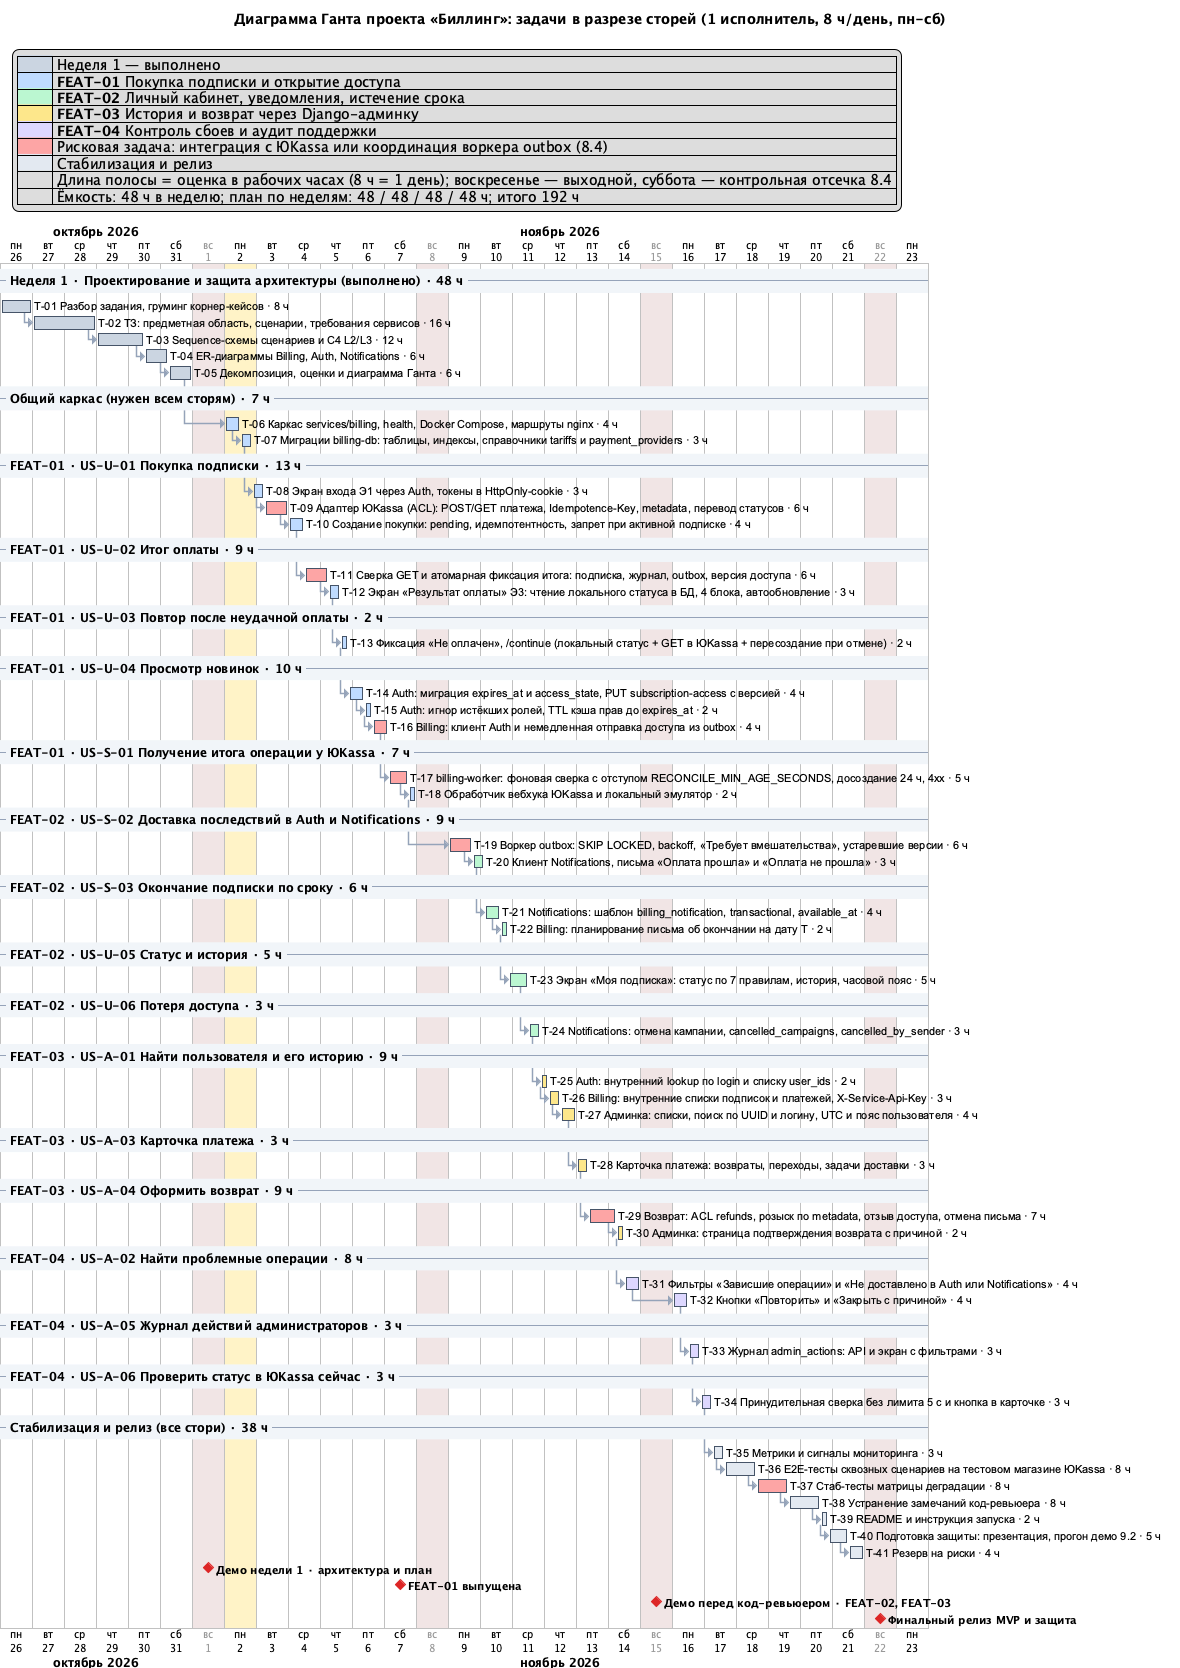

The diagram above was rendered by PlantUML. Its source (embedded in the PNG):
@startgantt 15-gantt-plan-by-stories

title Диаграмма Ганта проекта «Биллинг»: задачи в разрезе сторей (1 исполнитель, 8 ч/день, пн-сб)

<style>
ganttDiagram {
  task {
    FontName Arial
    FontSize 11
    LineColor #475569
  }
  separator {
    FontSize 12
    FontStyle bold
    LineColor #94A3B8
    BackGroundColor #F1F5F9
  }
  milestone {
    FontStyle bold
    BackGroundColor #DC2626
    LineColor #DC2626
  }
  arrow {
    LineColor #94A3B8
  }
}
</style>

language ru
Project starts 2026-10-26
printscale daily zoom 2
sunday are closed
today is 2026-11-02 and is colored in #FEF3C7

legend top left
  |<back:#CBD5E1>        </back>| Неделя 1 — выполнено |
  |<back:#BFDBFE>        </back>| **FEAT-01** Покупка подписки и открытие доступа |
  |<back:#BBF7D0>        </back>| **FEAT-02** Личный кабинет, уведомления, истечение срока |
  |<back:#FDE68A>        </back>| **FEAT-03** История и возврат через Django-админку |
  |<back:#DDD6FE>        </back>| **FEAT-04** Контроль сбоев и аудит поддержки |
  |<back:#FCA5A5>        </back>| Рисковая задача: интеграция с ЮKassa или координация воркера outbox (8.4) |
  |<back:#E2E8F0>        </back>| Стабилизация и релиз |
  | | Длина полосы = оценка в рабочих часах (8 ч = 1 день); воскресенье — выходной, суббота — контрольная отсечка 8.4 |
  | | Ёмкость: 48 ч в неделю; план по неделям: 48 / 48 / 48 / 48 ч; итого 192 ч |
endlegend

-- Неделя 1 · Проектирование и защита архитектуры (выполнено) · 48 ч --
[T-01 Разбор задания, груминг корнер-кейсов · 8 ч] as [T-01] requires 24 hours
[T-01] is colored in #CBD5E1/#475569
[T-01] is 100% completed
[T-02 ТЗ: предметная область, сценарии, требования сервисов · 16 ч] as [T-02] requires 48 hours
[T-02] is colored in #CBD5E1/#475569
[T-02] is 100% completed
[T-03 Sequence-схемы сценариев и C4 L2/L3 · 12 ч] as [T-03] requires 36 hours
[T-03] is colored in #CBD5E1/#475569
[T-03] is 100% completed
[T-04 ER-диаграммы Billing, Auth, Notifications · 6 ч] as [T-04] requires 18 hours
[T-04] is colored in #CBD5E1/#475569
[T-04] is 100% completed
[T-05 Декомпозиция, оценки и диаграмма Ганта · 6 ч] as [T-05] requires 18 hours
[T-05] is colored in #CBD5E1/#475569
[T-05] is 100% completed

-- Общий каркас (нужен всем сторям) · 7 ч --
[T-06 Каркас services/billing, health, Docker Compose, маршруты nginx · 4 ч] as [T-06] requires 12 hours
[T-06] is colored in #BFDBFE/#475569
[T-07 Миграции billing-db: таблицы, индексы, справочники tariffs и payment_providers · 3 ч] as [T-07] requires 9 hours
[T-07] is colored in #BFDBFE/#475569

-- FEAT-01 · US-U-01 Покупка подписки · 13 ч --
[T-08 Экран входа Э1 через Auth, токены в HttpOnly-cookie · 3 ч] as [T-08] requires 9 hours
[T-08] is colored in #BFDBFE/#475569
[T-09 Адаптер ЮKassa (ACL): POST/GET платежа, Idempotence-Key, metadata, перевод статусов · 6 ч] as [T-09] requires 18 hours
[T-09] is colored in #FCA5A5/#475569
[T-10 Создание покупки: pending, идемпотентность, запрет при активной подписке · 4 ч] as [T-10] requires 12 hours
[T-10] is colored in #BFDBFE/#475569

-- FEAT-01 · US-U-02 Итог оплаты · 9 ч --
[T-11 Сверка GET и атомарная фиксация итога: подписка, журнал, outbox, версия доступа · 6 ч] as [T-11] requires 18 hours
[T-11] is colored in #FCA5A5/#475569
[T-12 Экран «Результат оплаты» Э3: чтение локального статуса в БД, 4 блока, автообновление · 3 ч] as [T-12] requires 9 hours
[T-12] is colored in #BFDBFE/#475569

-- FEAT-01 · US-U-03 Повтор после неудачной оплаты · 2 ч --
[T-13 Фиксация «Не оплачен», /continue (локальный статус + GET в ЮKassa + пересоздание при отмене) · 2 ч] as [T-13] requires 6 hours
[T-13] is colored in #BFDBFE/#475569

-- FEAT-01 · US-U-04 Просмотр новинок · 10 ч --
[T-14 Auth: миграция expires_at и access_state, PUT subscription-access с версией · 4 ч] as [T-14] requires 12 hours
[T-14] is colored in #BFDBFE/#475569
[T-15 Auth: игнор истёкших ролей, TTL кэша прав до expires_at · 2 ч] as [T-15] requires 6 hours
[T-15] is colored in #BFDBFE/#475569
[T-16 Billing: клиент Auth и немедленная отправка доступа из outbox · 4 ч] as [T-16] requires 12 hours
[T-16] is colored in #FCA5A5/#475569

-- FEAT-01 · US-S-01 Получение итога операции у ЮKassa · 7 ч --
[T-17 billing-worker: фоновая сверка с отступом RECONCILE_MIN_AGE_SECONDS, досоздание 24 ч, 4xx · 5 ч] as [T-17] requires 15 hours
[T-17] is colored in #FCA5A5/#475569
[T-18 Обработчик вебхука ЮKassa и локальный эмулятор · 2 ч] as [T-18] requires 6 hours
[T-18] is colored in #BFDBFE/#475569

-- FEAT-02 · US-S-02 Доставка последствий в Auth и Notifications · 9 ч --
[T-19 Воркер outbox: SKIP LOCKED, backoff, «Требует вмешательства», устаревшие версии · 6 ч] as [T-19] requires 18 hours
[T-19] is colored in #FCA5A5/#475569
[T-20 Клиент Notifications, письма «Оплата прошла» и «Оплата не прошла» · 3 ч] as [T-20] requires 9 hours
[T-20] is colored in #BBF7D0/#475569

-- FEAT-02 · US-S-03 Окончание подписки по сроку · 6 ч --
[T-21 Notifications: шаблон billing_notification, transactional, available_at · 4 ч] as [T-21] requires 12 hours
[T-21] is colored in #BBF7D0/#475569
[T-22 Billing: планирование письма об окончании на дату T · 2 ч] as [T-22] requires 6 hours
[T-22] is colored in #BBF7D0/#475569

-- FEAT-02 · US-U-05 Статус и история · 5 ч --
[T-23 Экран «Моя подписка»: статус по 7 правилам, история, часовой пояс · 5 ч] as [T-23] requires 15 hours
[T-23] is colored in #BBF7D0/#475569

-- FEAT-02 · US-U-06 Потеря доступа · 3 ч --
[T-24 Notifications: отмена кампании, cancelled_campaigns, cancelled_by_sender · 3 ч] as [T-24] requires 9 hours
[T-24] is colored in #BBF7D0/#475569

-- FEAT-03 · US-A-01 Найти пользователя и его историю · 9 ч --
[T-25 Auth: внутренний lookup по login и списку user_ids · 2 ч] as [T-25] requires 6 hours
[T-25] is colored in #FDE68A/#475569
[T-26 Billing: внутренние списки подписок и платежей, X-Service-Api-Key · 3 ч] as [T-26] requires 9 hours
[T-26] is colored in #FDE68A/#475569
[T-27 Админка: списки, поиск по UUID и логину, UTC и пояс пользователя · 4 ч] as [T-27] requires 12 hours
[T-27] is colored in #FDE68A/#475569

-- FEAT-03 · US-A-03 Карточка платежа · 3 ч --
[T-28 Карточка платежа: возвраты, переходы, задачи доставки · 3 ч] as [T-28] requires 9 hours
[T-28] is colored in #FDE68A/#475569

-- FEAT-03 · US-A-04 Оформить возврат · 9 ч --
[T-29 Возврат: ACL refunds, розыск по metadata, отзыв доступа, отмена письма · 7 ч] as [T-29] requires 21 hours
[T-29] is colored in #FCA5A5/#475569
[T-30 Админка: страница подтверждения возврата с причиной · 2 ч] as [T-30] requires 6 hours
[T-30] is colored in #FDE68A/#475569

-- FEAT-04 · US-A-02 Найти проблемные операции · 8 ч --
[T-31 Фильтры «Зависшие операции» и «Не доставлено в Auth или Notifications» · 4 ч] as [T-31] requires 12 hours
[T-31] is colored in #DDD6FE/#475569
[T-32 Кнопки «Повторить» и «Закрыть с причиной» · 4 ч] as [T-32] requires 12 hours
[T-32] is colored in #DDD6FE/#475569

-- FEAT-04 · US-A-05 Журнал действий администраторов · 3 ч --
[T-33 Журнал admin_actions: API и экран с фильтрами · 3 ч] as [T-33] requires 9 hours
[T-33] is colored in #DDD6FE/#475569

-- FEAT-04 · US-A-06 Проверить статус в ЮKassa сейчас · 3 ч --
[T-34 Принудительная сверка без лимита 5 с и кнопка в карточке · 3 ч] as [T-34] requires 9 hours
[T-34] is colored in #DDD6FE/#475569

-- Стабилизация и релиз (все стори) · 38 ч --
[T-35 Метрики и сигналы мониторинга · 3 ч] as [T-35] requires 9 hours
[T-35] is colored in #E2E8F0/#475569
[T-36 E2E-тесты сквозных сценариев на тестовом магазине ЮKassa · 8 ч] as [T-36] requires 24 hours
[T-36] is colored in #E2E8F0/#475569
[T-37 Стаб-тесты матрицы деградации · 8 ч] as [T-37] requires 24 hours
[T-37] is colored in #FCA5A5/#475569
[T-38 Устранение замечаний код-ревьюера · 8 ч] as [T-38] requires 24 hours
[T-38] is colored in #E2E8F0/#475569
[T-39 README и инструкция запуска · 2 ч] as [T-39] requires 6 hours
[T-39] is colored in #E2E8F0/#475569
[T-40 Подготовка защиты: презентация, прогон демо 9.2 · 5 ч] as [T-40] requires 15 hours
[T-40] is colored in #E2E8F0/#475569
[T-41 Резерв на риски · 4 ч] as [T-41] requires 12 hours
[T-41] is colored in #E2E8F0/#475569

' Последовательность работ одного исполнителя
[T-02] starts at [T-01]'s end
[T-03] starts at [T-02]'s end
[T-04] starts at [T-03]'s end
[T-05] starts at [T-04]'s end
[T-06] starts at [T-05]'s end
[T-07] starts at [T-06]'s end
[T-08] starts at [T-07]'s end
[T-09] starts at [T-08]'s end
[T-10] starts at [T-09]'s end
[T-11] starts at [T-10]'s end
[T-12] starts at [T-11]'s end
[T-13] starts at [T-12]'s end
[T-14] starts at [T-13]'s end
[T-15] starts at [T-14]'s end
[T-16] starts at [T-15]'s end
[T-17] starts at [T-16]'s end
[T-18] starts at [T-17]'s end
[T-19] starts at [T-18]'s end
[T-20] starts at [T-19]'s end
[T-21] starts at [T-20]'s end
[T-22] starts at [T-21]'s end
[T-23] starts at [T-22]'s end
[T-24] starts at [T-23]'s end
[T-25] starts at [T-24]'s end
[T-26] starts at [T-25]'s end
[T-27] starts at [T-26]'s end
[T-28] starts at [T-27]'s end
[T-29] starts at [T-28]'s end
[T-30] starts at [T-29]'s end
[T-31] starts at [T-30]'s end
[T-32] starts at [T-31]'s end
[T-33] starts at [T-32]'s end
[T-34] starts at [T-33]'s end
[T-35] starts at [T-34]'s end
[T-36] starts at [T-35]'s end
[T-37] starts at [T-36]'s end
[T-38] starts at [T-37]'s end
[T-39] starts at [T-38]'s end
[T-40] starts at [T-39]'s end
[T-41] starts at [T-40]'s end

' Контрольные точки курса (8.2)
[Демо недели 1 · архитектура и план] happens 2026-11-01
[FEAT-01 выпущена] happens at [T-18]'s end
[Демо перед код-ревьюером · FEAT-02, FEAT-03] happens 2026-11-15
[Финальный релиз MVP и защита] happens 2026-11-22

@endgantt